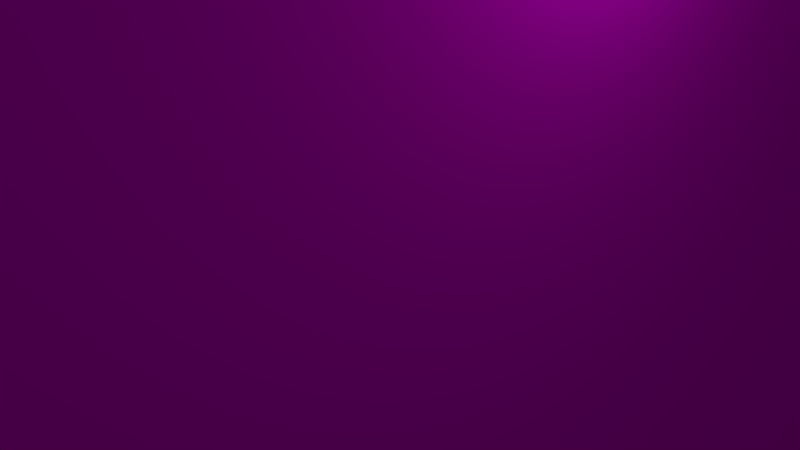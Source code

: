 # Source: Door_1.blend  (saved by Blender 2.76.0; exported with 4.5.12 LTS)
import bpy
from mathutils import Matrix  # noqa: F401  (used for matrix-valued properties, if any)

bpy.ops.wm.read_factory_settings(use_empty=True)
scene = bpy.context.scene
scene.name = 'Scene'

# ---- collections
col_collection_1 = bpy.data.collections.new('Collection 1'); scene.collection.children.link(col_collection_1)

# ---- images (referenced by path relative to the original .blend; pixels are not part of the script)
import os
ASSET_DIR = os.environ.get("B2B_ASSET_DIR", "")  # directory of the original .blend (textures are referenced by path, not embedded)
HERE = os.path.dirname(os.path.abspath(__file__))  # packed textures are extracted next to this script under _unpacked/

def load_image(name, relpath, width, height, colorspace="sRGB"):
    """Load a texture the original file referenced (path relative to the .blend, or extracted next to this script)."""
    p = next((c for c in (os.path.join(HERE, relpath), os.path.join(ASSET_DIR, relpath)) if relpath and os.path.exists(c)), "")
    if p:
        img = bpy.data.images.load(p, check_existing=True)
        img.name = name
    else:  # same state as the original file: an image datablock whose file is absent (Cycles renders it pink)
        img = bpy.data.images.new(name, width, height)
        img.source = "FILE"
        img.filepath = "//" + (relpath or name)
    img.colorspace_settings.name = colorspace
    return img
img_door_1_text_png = load_image('Door_1_text.png', 'Door_1_text.png', 1024, 1024, 'sRGB')

# ---- materials (node trees are filled in below, after node groups)
mat_material_001 = bpy.data.materials.new('Material.001')
mat_material_001.alpha_threshold = 0.0
mat_material_001.roughness = 0.5
mat_material_002 = bpy.data.materials.new('Material.002')
mat_material_002.alpha_threshold = 0.0
mat_material_002.roughness = 0.5

# ---- material node trees
mat_material_001.use_nodes = True; mat_material_001.node_tree.nodes.clear()
_N = mat_material_001.node_tree.nodes; _L = mat_material_001.node_tree.links
n0 = _N.new('ShaderNodeOutputMaterial'); n0.name = 'Material Output'; n0.location = (300, 300)
n1 = _N.new('ShaderNodeBsdfDiffuse'); n1.name = 'Diffuse BSDF'; n1.location = (10, 300)
n2 = _N.new('ShaderNodeTexImage'); n2.name = 'Image Texture'; n2.location = (-180, 300)
n2.width = 140
n2.image = img_door_1_text_png
_L.new(n1.outputs[0], n0.inputs[0])
_L.new(n2.outputs[0], n1.inputs[0])
n0.is_active_output = True
mat_material_002.use_nodes = True; mat_material_002.node_tree.nodes.clear()
_N = mat_material_002.node_tree.nodes; _L = mat_material_002.node_tree.links
n0 = _N.new('ShaderNodeOutputMaterial'); n0.name = 'Material Output'; n0.location = (300, 300)
n1 = _N.new('ShaderNodeBsdfDiffuse'); n1.name = 'Diffuse BSDF'; n1.location = (10, 300)
_L.new(n1.outputs[0], n0.inputs[0])
n0.is_active_output = True

# ---- world
world_world = bpy.data.worlds.new('World'); scene.world = world_world
world_world.color = (0.05088, 0.05088, 0.05088)
world_world.use_sun_shadow = False
world_world.sun_shadow_jitter_overblur = 0.0
world_world.cycles.sampling_method = 'MANUAL'
world_world.cycles.sample_map_resolution = 256

# ---- cameras
cam_camera = bpy.data.cameras.new('Camera')
cam_camera.clip_end = 100.0
cam_camera.lens = 35.0
cam_camera.sensor_width = 32.0
cam_camera.sensor_height = 18.0
cam_camera.ortho_scale = 7.314
cam_camera.dof.focus_distance = 0.0

# ---- lights
light_lamp = bpy.data.lights.new('Lamp', 'POINT')
light_lamp.transmission_factor = 0.0
light_lamp.cutoff_distance = 30.0
light_lamp.energy = 100.0
light_lamp.shadow_buffer_clip_start = 1.001
light_lamp.shadow_soft_size = 0.1
light_lamp.shadow_maximum_resolution = 0.006
light_lamp.use_absolute_resolution = True
light_lamp.cycles.use_multiple_importance_sampling = False

# ---- meshes
me_cube = bpy.data.meshes.new('Cube')
me_cube.from_pydata([(-100.0, -100.0, -100.0), (-100.0, -100.0, 100.0), (-100.0, -61.54, 9.091), (-100.0, 61.54, 9.091), (-100.0, 61.54, 81.82), (-100.0, 100.0, -100.0), (-100.0, 100.0, 100.0), (-100.0, -61.54, 81.82), (100.0, -100.0, 100.0), (100.0, -100.0, -100.0), (100.0, 100.0, 100.0), (100.0, 100.0, -100.0), (100.0, -61.54, 9.091), (100.0, -61.54, 81.82), (100.0, 61.54, 81.82), (100.0, 61.54, 9.091), (140.0, 61.54, -11.36), (140.0, 61.54, -6.818), (140.0, 92.31, -11.36), (140.0, 92.31, -6.818), (260.0, 61.54, -11.36), (260.0, 61.54, -6.818), (260.0, 92.31, -11.36), (260.0, 92.31, -6.818)], [], [(0, 1, 2, 3, 4, 5), (1, 6, 5, 4, 7, 2), (8, 1, 0, 9), (8, 10, 6, 1), (6, 10, 11, 5), (0, 5, 11, 9), (8, 12, 13, 14, 11, 10), (9, 11, 14, 15, 12, 8), (13, 12, 2, 7), (14, 13, 7, 4), (3, 2, 12, 15), (4, 3, 15, 14), (17, 19, 18, 16), (19, 23, 22, 18), (23, 21, 20, 22), (21, 17, 16, 20), (16, 18, 22, 20), (21, 23, 19, 17)])
me_cube.polygons.foreach_set('material_index', [0, 0, 0, 0, 0, 0, 0, 0, 0, 0, 0, 0, 1, 1, 1, 1, 1, 1])
_uv = me_cube.uv_layers.new(name='UVMap')
_uv.uv.foreach_set('vector', [-0.776, 0.02295, -0.776, 0.977, -0.6676, 0.5434, -0.3207, 0.5434, -0.3207, 0.8903, -0.2123, 0.02295, -0.776, 0.977, -0.2123, 0.977, -0.2123, 0.02295, -0.3207, 0.8903, -0.6676, 0.8903, -0.6676, 0.5434, 0.2135, 0.9848, 0.2181, 0.977, 0.2181, 0.02295, 0.2135, 0.01517, 0.2135, 0.9848, 0.7865, 0.9848, 0.7819, 0.977, 0.2181, 0.977, 0.7819, 0.977, 0.7865, 0.9848, 0.7865, 0.01517, 0.7819, 0.02295, 0.2181, 0.02295, 0.7819, 0.02295, 0.7865, 0.01517, 0.2135, 0.01517, 0.2135, 0.9848, 0.3237, 0.5441, 0.3237, 0.8967, 0.6763, 0.8967, 0.7865, 0.01517, 0.7865, 0.9848, 0.2135, 0.01517, 0.7865, 0.01517, 0.6763, 0.8967, 0.6763, 0.5441, 0.3237, 0.5441, 0.2135, 0.9848, 0.3237, 0.8967, 0.3237, 0.5441, 0.3265, 0.5434, 0.3265, 0.8903, 0.6763, 0.8967, 0.3237, 0.8967, 0.3265, 0.8903, 0.6735, 0.8903, 0.6735, 0.5434, 0.3265, 0.5434, 0.3237, 0.5441, 0.6763, 0.5441, 0.6735, 0.8903, 0.6735, 0.5434, 0.6763, 0.5441, 0.6763, 0.8967, -0.02925, 0.9695, -0.8138, 0.9695, -0.8138, 0.04224, -0.02925, 0.04224, -0.8138, 0.9695, -0.8371, 0.9557, -0.8371, 0.01925, -0.8138, 0.04224, 0.09308, 0.9557, 0.8854, 0.9557, 0.8854, 0.01925, 0.09308, 0.01925, 0.8854, 0.9557, 0.9009, 0.9695, 0.9009, 0.04224, 0.8854, 0.01925, -0.02925, 0.04224, -0.8138, 0.04224, -0.8371, 0.01925, -0.0448, 0.01925, 0.8854, 0.9557, 0.09308, 0.9557, 0.1164, 0.9695, 0.9009, 0.9695])
me_cube.materials.append(mat_material_001)
me_cube.materials.append(mat_material_002)
me_cube.use_remesh_preserve_volume = False
me_cube.use_remesh_preserve_attributes = False
me_cube.use_mirror_vertex_groups = False
me_cube.update()

# ---- objects
ob_lamp = bpy.data.objects.new('Lamp', light_lamp)
ob_camera = bpy.data.objects.new('Camera', cam_camera)
ob_door = bpy.data.objects.new('Door', me_cube)

# ---- transforms, parenting, visibility, modifiers, constraints
ob_lamp.location = (4.076, 1.005, 5.904)
ob_lamp.rotation_euler = (0.6503, 0.05522, 1.866)
ob_lamp.lock_rotations_4d = False
ob_lamp.empty_display_type = 'ARROWS'
ob_lamp.color = (0.0, 0.0, 0.0, 0.0)
ob_lamp.lineart.crease_threshold = 0.0
ob_camera.location = (7.481, -6.508, 5.344)
ob_camera.rotation_euler = (1.109, 0.01082, 0.8149)
ob_camera.lock_rotations_4d = False
ob_camera.empty_display_type = 'ARROWS'
ob_camera.color = (0.0, 0.0, 0.0, 0.0)
ob_camera.display_type = 'WIRE'
ob_camera.lineart.crease_threshold = 0.0
ob_door.location = (0.0, 0.0, 0.0)
ob_door.scale = (0.025, 0.65, 1.1)
ob_door.lineart.crease_threshold = 0.0

# ---- collection membership
col_collection_1.objects.link(ob_lamp)
col_collection_1.objects.link(ob_camera)
col_collection_1.objects.link(ob_door)

# ---- scene / render settings (as saved in the file)
scene.camera = ob_camera
scene.frame_start = 1; scene.frame_end = 250; scene.frame_set(1)
scene.render.engine = 'CYCLES'
scene.render.resolution_percentage = 50
scene.render.dither_intensity = 0.0
scene.cycles.use_denoising = False
scene.cycles.samples = 10
scene.cycles.sampling_pattern = 'TABULATED_SOBOL'
scene.cycles.light_sampling_threshold = 0.0
scene.cycles.use_adaptive_sampling = False
scene.cycles.use_light_tree = False
scene.cycles.blur_glossy = 0.0
scene.cycles.pixel_filter_type = 'GAUSSIAN'
scene.cycles.sample_clamp_indirect = 0.0
scene.view_settings.view_transform = 'Standard'
scene.unit_settings.scale_length = 0.01
bpy.context.view_layer.update()
